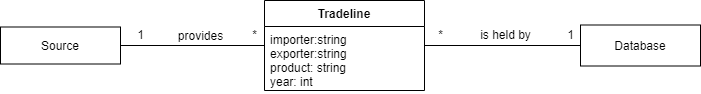

The diagram above was exported from draw.io. Its source (the exported page's mxGraphModel, read from the mxfile embedded in the PNG):
<mxGraphModel dx="1086" dy="806" grid="1" gridSize="10" guides="1" tooltips="1" connect="1" arrows="1" fold="1" page="1" pageScale="1" pageWidth="827" pageHeight="1169" math="0" shadow="0">
  <root>
    <mxCell id="0" />
    <mxCell id="1" parent="0" />
    <mxCell id="2" style="edgeStyle=orthogonalEdgeStyle;rounded=0;orthogonalLoop=1;jettySize=auto;html=1;endArrow=none;endFill=0;" edge="1" source="3" target="10" parent="1">
      <mxGeometry relative="1" as="geometry">
        <mxPoint x="240" y="210" as="targetPoint" />
        <Array as="points">
          <mxPoint x="170" y="230" />
          <mxPoint x="170" y="230" />
        </Array>
      </mxGeometry>
    </mxCell>
    <mxCell id="3" value="Source" style="rounded=0;whiteSpace=wrap;html=1;" vertex="1" parent="1">
      <mxGeometry x="70" y="212.5" width="120" height="37" as="geometry" />
    </mxCell>
    <mxCell id="4" style="edgeStyle=orthogonalEdgeStyle;rounded=0;orthogonalLoop=1;jettySize=auto;html=1;endArrow=none;endFill=0;" edge="1" source="5" target="10" parent="1">
      <mxGeometry relative="1" as="geometry" />
    </mxCell>
    <mxCell id="5" value="Database" style="whiteSpace=wrap;html=1;" vertex="1" parent="1">
      <mxGeometry x="650" y="210.5" width="120" height="41" as="geometry" />
    </mxCell>
    <mxCell id="6" value="1" style="text;html=1;align=center;verticalAlign=middle;resizable=0;points=[];autosize=1;" vertex="1" parent="1">
      <mxGeometry x="200" y="210" width="20" height="20" as="geometry" />
    </mxCell>
    <mxCell id="7" value="*" style="text;html=1;align=center;verticalAlign=middle;resizable=0;points=[];autosize=1;" vertex="1" parent="1">
      <mxGeometry x="314" y="210" width="20" height="20" as="geometry" />
    </mxCell>
    <mxCell id="8" value="*" style="text;html=1;align=center;verticalAlign=middle;resizable=0;points=[];autosize=1;" vertex="1" parent="1">
      <mxGeometry x="500" y="210" width="20" height="20" as="geometry" />
    </mxCell>
    <mxCell id="9" value="1" style="text;html=1;align=center;verticalAlign=middle;resizable=0;points=[];autosize=1;" vertex="1" parent="1">
      <mxGeometry x="630" y="210" width="20" height="20" as="geometry" />
    </mxCell>
    <mxCell id="10" value="Tradeline" style="swimlane;fontStyle=1;align=center;verticalAlign=top;childLayout=stackLayout;horizontal=1;startSize=26;horizontalStack=0;resizeParent=1;resizeParentMax=0;resizeLast=0;collapsible=1;marginBottom=0;" vertex="1" parent="1">
      <mxGeometry x="334" y="186" width="160" height="90" as="geometry" />
    </mxCell>
    <mxCell id="11" value="importer:string&#10;exporter:string&#10;product: string&#10;year: int" style="text;strokeColor=none;fillColor=none;align=left;verticalAlign=top;spacingLeft=4;spacingRight=4;overflow=hidden;rotatable=0;points=[[0,0.5],[1,0.5]];portConstraint=eastwest;" vertex="1" parent="10">
      <mxGeometry y="26" width="160" height="64" as="geometry" />
    </mxCell>
    <mxCell id="12" value="provides" style="text;html=1;align=center;verticalAlign=middle;resizable=0;points=[];autosize=1;" vertex="1" parent="1">
      <mxGeometry x="240" y="210.5" width="60" height="20" as="geometry" />
    </mxCell>
    <mxCell id="13" value="is held by" style="text;html=1;align=center;verticalAlign=middle;resizable=0;points=[];autosize=1;" vertex="1" parent="1">
      <mxGeometry x="540" y="210" width="70" height="20" as="geometry" />
    </mxCell>
  </root>
</mxGraphModel>